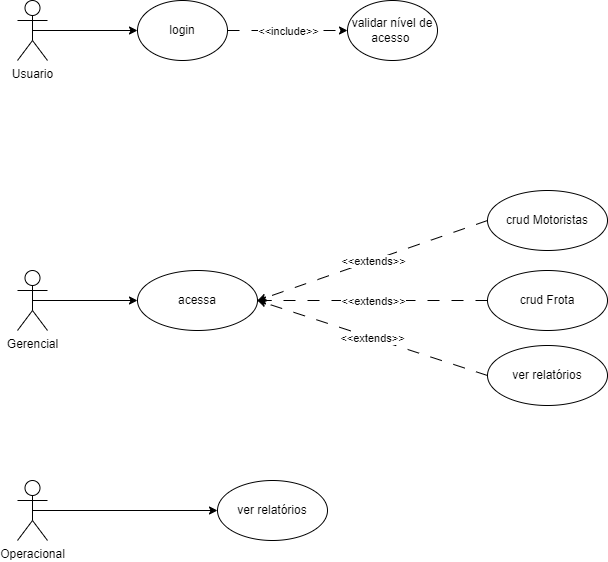

The diagram above was exported from draw.io. Its source (the exported page's mxGraphModel, read from the mxfile embedded in the PNG):
<mxGraphModel dx="2390" dy="1327" grid="1" gridSize="10" guides="1" tooltips="1" connect="1" arrows="1" fold="1" page="1" pageScale="1" pageWidth="827" pageHeight="1169" math="0" shadow="0">
  <root>
    <mxCell id="0" />
    <mxCell id="1" parent="0" />
    <mxCell id="RRIhrT7h4oRAPHZsKovf-1" value="Usuario" style="shape=umlActor;verticalLabelPosition=bottom;verticalAlign=top;html=1;outlineConnect=0;" parent="1" vertex="1">
      <mxGeometry x="60" y="150" width="30" height="60" as="geometry" />
    </mxCell>
    <mxCell id="RRIhrT7h4oRAPHZsKovf-4" value="" style="endArrow=classic;html=1;rounded=0;exitX=0.5;exitY=0.5;exitDx=0;exitDy=0;exitPerimeter=0;entryX=0;entryY=0.5;entryDx=0;entryDy=0;" parent="1" source="RRIhrT7h4oRAPHZsKovf-1" target="RRIhrT7h4oRAPHZsKovf-21" edge="1">
      <mxGeometry width="50" height="50" relative="1" as="geometry">
        <mxPoint x="140" y="310" as="sourcePoint" />
        <mxPoint x="180" y="180" as="targetPoint" />
      </mxGeometry>
    </mxCell>
    <mxCell id="RRIhrT7h4oRAPHZsKovf-21" value="login" style="ellipse;whiteSpace=wrap;html=1;" parent="1" vertex="1">
      <mxGeometry x="180" y="150" width="90" height="60" as="geometry" />
    </mxCell>
    <mxCell id="QT1ZhsxaookqSW05U0Gr-1" value="validar nível de acesso&amp;nbsp;" style="ellipse;whiteSpace=wrap;html=1;" vertex="1" parent="1">
      <mxGeometry x="390" y="150" width="90" height="60" as="geometry" />
    </mxCell>
    <mxCell id="QT1ZhsxaookqSW05U0Gr-2" value="" style="endArrow=classic;html=1;rounded=0;dashed=1;dashPattern=12 12;exitX=1;exitY=0.5;exitDx=0;exitDy=0;entryX=0;entryY=0.5;entryDx=0;entryDy=0;" edge="1" parent="1" source="RRIhrT7h4oRAPHZsKovf-21" target="QT1ZhsxaookqSW05U0Gr-1">
      <mxGeometry relative="1" as="geometry">
        <mxPoint x="360" y="410" as="sourcePoint" />
        <mxPoint x="320" y="180" as="targetPoint" />
      </mxGeometry>
    </mxCell>
    <mxCell id="QT1ZhsxaookqSW05U0Gr-3" value="&amp;lt;&amp;lt;include&amp;gt;&amp;gt;" style="edgeLabel;resizable=0;html=1;align=center;verticalAlign=middle;" connectable="0" vertex="1" parent="QT1ZhsxaookqSW05U0Gr-2">
      <mxGeometry relative="1" as="geometry" />
    </mxCell>
    <mxCell id="QT1ZhsxaookqSW05U0Gr-8" value="Gerencial" style="shape=umlActor;verticalLabelPosition=bottom;verticalAlign=top;html=1;outlineConnect=0;" vertex="1" parent="1">
      <mxGeometry x="60" y="420" width="30" height="60" as="geometry" />
    </mxCell>
    <mxCell id="QT1ZhsxaookqSW05U0Gr-23" value="Operacional" style="shape=umlActor;verticalLabelPosition=bottom;verticalAlign=top;html=1;outlineConnect=0;" vertex="1" parent="1">
      <mxGeometry x="60" y="630" width="30" height="60" as="geometry" />
    </mxCell>
    <mxCell id="QT1ZhsxaookqSW05U0Gr-24" value="" style="endArrow=classic;html=1;rounded=0;exitX=0.5;exitY=0.5;exitDx=0;exitDy=0;exitPerimeter=0;entryX=0;entryY=0.5;entryDx=0;entryDy=0;" edge="1" parent="1" source="QT1ZhsxaookqSW05U0Gr-23" target="QT1ZhsxaookqSW05U0Gr-32">
      <mxGeometry width="50" height="50" relative="1" as="geometry">
        <mxPoint x="157" y="790" as="sourcePoint" />
        <mxPoint x="200" y="660" as="targetPoint" />
      </mxGeometry>
    </mxCell>
    <mxCell id="QT1ZhsxaookqSW05U0Gr-32" value="ver relatórios" style="ellipse;whiteSpace=wrap;html=1;" vertex="1" parent="1">
      <mxGeometry x="260" y="630" width="110" height="60" as="geometry" />
    </mxCell>
    <mxCell id="QT1ZhsxaookqSW05U0Gr-41" value="crud Motoristas" style="ellipse;whiteSpace=wrap;html=1;" vertex="1" parent="1">
      <mxGeometry x="530" y="340" width="120" height="60" as="geometry" />
    </mxCell>
    <mxCell id="QT1ZhsxaookqSW05U0Gr-44" value="crud Frota" style="ellipse;whiteSpace=wrap;html=1;" vertex="1" parent="1">
      <mxGeometry x="530" y="420" width="120" height="60" as="geometry" />
    </mxCell>
    <mxCell id="QT1ZhsxaookqSW05U0Gr-59" value="ver relatórios" style="ellipse;whiteSpace=wrap;html=1;" vertex="1" parent="1">
      <mxGeometry x="530" y="495" width="120" height="60" as="geometry" />
    </mxCell>
    <mxCell id="QT1ZhsxaookqSW05U0Gr-67" value="" style="endArrow=classic;html=1;rounded=0;exitX=0.5;exitY=0.5;exitDx=0;exitDy=0;exitPerimeter=0;entryX=0;entryY=0.5;entryDx=0;entryDy=0;" edge="1" parent="1" source="QT1ZhsxaookqSW05U0Gr-8" target="QT1ZhsxaookqSW05U0Gr-68">
      <mxGeometry width="50" height="50" relative="1" as="geometry">
        <mxPoint x="120" y="460" as="sourcePoint" />
        <mxPoint x="220" y="450" as="targetPoint" />
      </mxGeometry>
    </mxCell>
    <mxCell id="QT1ZhsxaookqSW05U0Gr-68" value="acessa" style="ellipse;whiteSpace=wrap;html=1;" vertex="1" parent="1">
      <mxGeometry x="180" y="420" width="120" height="60" as="geometry" />
    </mxCell>
    <mxCell id="QT1ZhsxaookqSW05U0Gr-72" value="" style="endArrow=classic;html=1;rounded=0;dashed=1;dashPattern=12 12;exitX=0;exitY=0.5;exitDx=0;exitDy=0;entryX=1;entryY=0.5;entryDx=0;entryDy=0;" edge="1" parent="1" source="QT1ZhsxaookqSW05U0Gr-41" target="QT1ZhsxaookqSW05U0Gr-68">
      <mxGeometry relative="1" as="geometry">
        <mxPoint x="430" y="430" as="sourcePoint" />
        <mxPoint x="380" y="360" as="targetPoint" />
      </mxGeometry>
    </mxCell>
    <mxCell id="QT1ZhsxaookqSW05U0Gr-73" value="&amp;lt;&amp;lt;extends&amp;gt;&amp;gt;" style="edgeLabel;resizable=0;html=1;align=center;verticalAlign=middle;" connectable="0" vertex="1" parent="QT1ZhsxaookqSW05U0Gr-72">
      <mxGeometry relative="1" as="geometry" />
    </mxCell>
    <mxCell id="QT1ZhsxaookqSW05U0Gr-74" value="" style="endArrow=classic;html=1;rounded=0;dashed=1;dashPattern=12 12;exitX=0;exitY=0.5;exitDx=0;exitDy=0;entryX=1;entryY=0.5;entryDx=0;entryDy=0;" edge="1" parent="1" source="QT1ZhsxaookqSW05U0Gr-44" target="QT1ZhsxaookqSW05U0Gr-68">
      <mxGeometry relative="1" as="geometry">
        <mxPoint x="520" y="460" as="sourcePoint" />
        <mxPoint x="500" y="430" as="targetPoint" />
      </mxGeometry>
    </mxCell>
    <mxCell id="QT1ZhsxaookqSW05U0Gr-75" value="&amp;lt;&amp;lt;extends&amp;gt;&amp;gt;" style="edgeLabel;resizable=0;html=1;align=center;verticalAlign=middle;" connectable="0" vertex="1" parent="QT1ZhsxaookqSW05U0Gr-74">
      <mxGeometry relative="1" as="geometry" />
    </mxCell>
    <mxCell id="QT1ZhsxaookqSW05U0Gr-76" value="" style="endArrow=classic;html=1;rounded=0;dashed=1;dashPattern=12 12;entryX=1;entryY=0.5;entryDx=0;entryDy=0;exitX=0;exitY=0.5;exitDx=0;exitDy=0;" edge="1" parent="1" source="QT1ZhsxaookqSW05U0Gr-59" target="QT1ZhsxaookqSW05U0Gr-68">
      <mxGeometry relative="1" as="geometry">
        <mxPoint x="320" y="480" as="sourcePoint" />
        <mxPoint x="350" y="520" as="targetPoint" />
      </mxGeometry>
    </mxCell>
    <mxCell id="QT1ZhsxaookqSW05U0Gr-77" value="&amp;lt;&amp;lt;extends&amp;gt;&amp;gt;" style="edgeLabel;resizable=0;html=1;align=center;verticalAlign=middle;" connectable="0" vertex="1" parent="QT1ZhsxaookqSW05U0Gr-76">
      <mxGeometry relative="1" as="geometry" />
    </mxCell>
  </root>
</mxGraphModel>